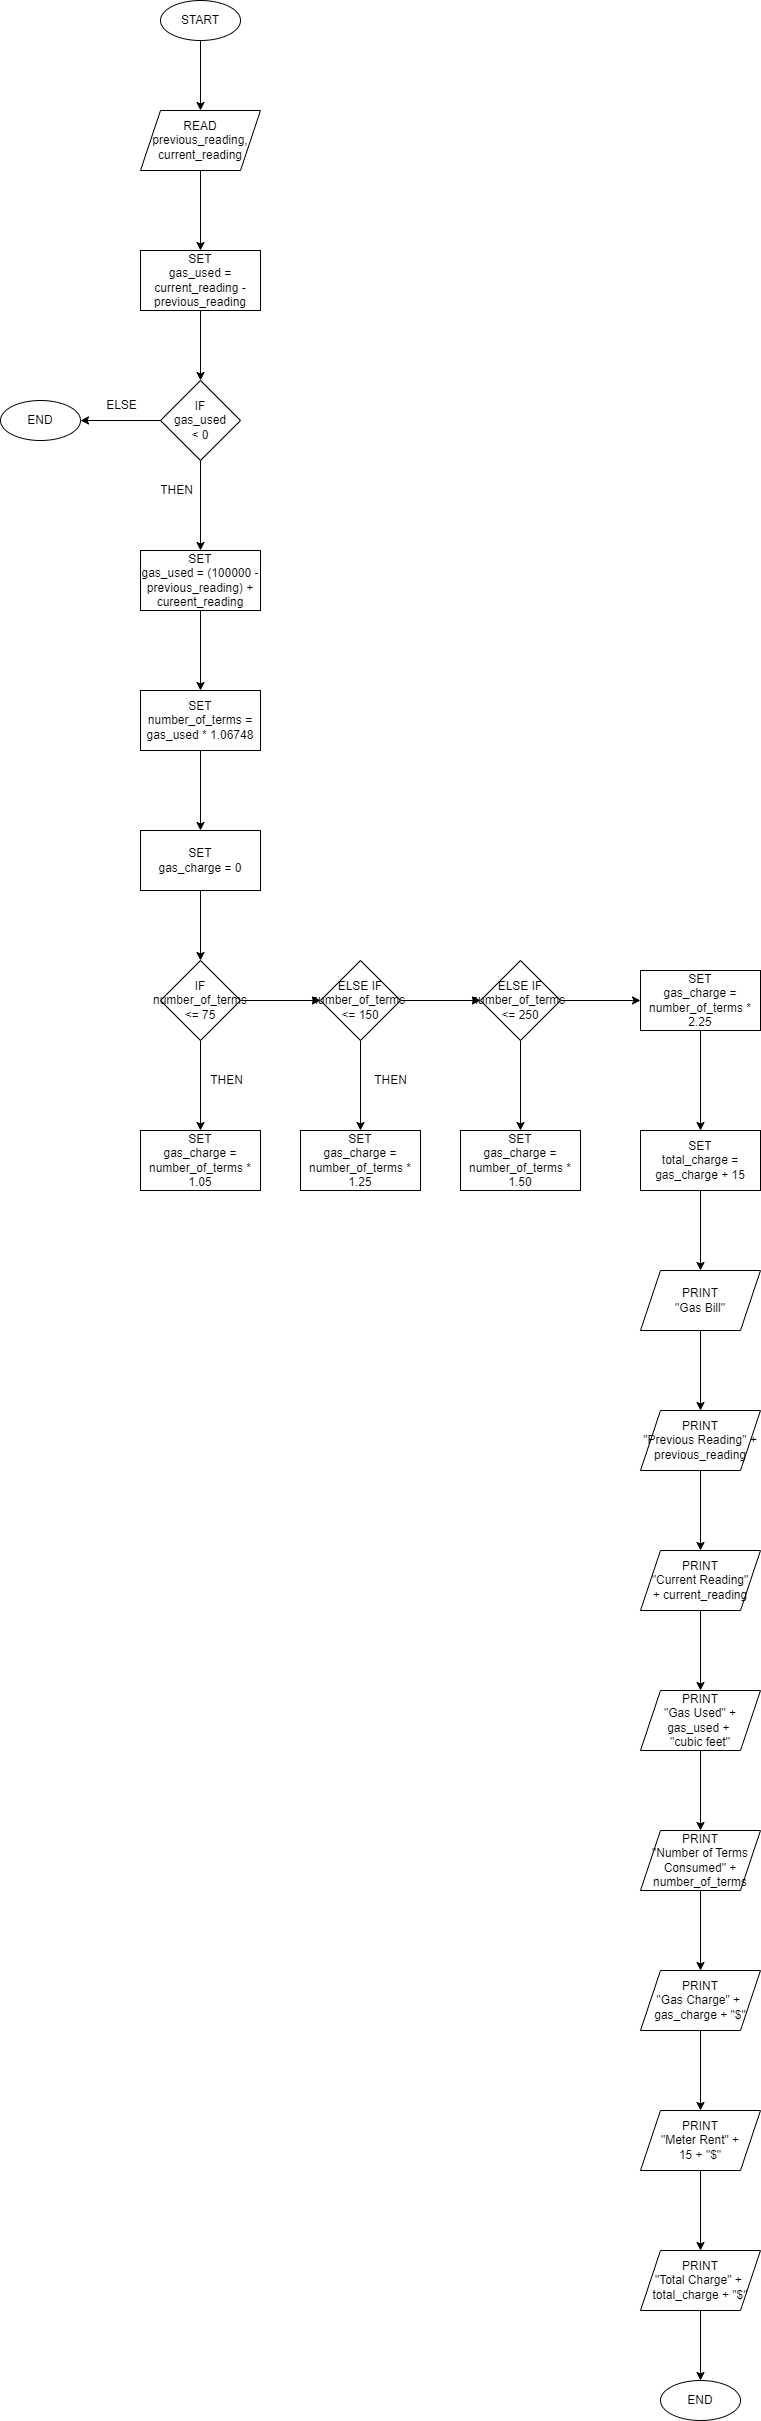

The diagram above was exported from draw.io. Its source (the exported page's mxGraphModel, read from the mxfile embedded in the PNG):
<mxGraphModel dx="3974" dy="2186" grid="1" gridSize="10" guides="1" tooltips="1" connect="1" arrows="1" fold="1" page="1" pageScale="1" pageWidth="1169" pageHeight="827" math="0" shadow="0">
  <root>
    <mxCell id="0" />
    <mxCell id="1" parent="0" />
    <mxCell id="ihVLox9-CUgXD2sHFISc-3" value="" style="edgeStyle=none;html=1;" edge="1" parent="1" source="ihVLox9-CUgXD2sHFISc-1">
      <mxGeometry relative="1" as="geometry">
        <mxPoint x="414" y="130" as="targetPoint" />
      </mxGeometry>
    </mxCell>
    <mxCell id="ihVLox9-CUgXD2sHFISc-1" value="START" style="ellipse;whiteSpace=wrap;html=1;" vertex="1" parent="1">
      <mxGeometry x="374" y="20" width="80" height="40" as="geometry" />
    </mxCell>
    <mxCell id="ihVLox9-CUgXD2sHFISc-5" value="" style="edgeStyle=none;html=1;" edge="1" parent="1" target="ihVLox9-CUgXD2sHFISc-4">
      <mxGeometry relative="1" as="geometry">
        <mxPoint x="414" y="190" as="sourcePoint" />
      </mxGeometry>
    </mxCell>
    <mxCell id="ihVLox9-CUgXD2sHFISc-8" value="" style="edgeStyle=none;html=1;" edge="1" parent="1" source="ihVLox9-CUgXD2sHFISc-4" target="ihVLox9-CUgXD2sHFISc-7">
      <mxGeometry relative="1" as="geometry" />
    </mxCell>
    <mxCell id="ihVLox9-CUgXD2sHFISc-4" value="SET&lt;br&gt;gas_used = current_reading - previous_reading" style="whiteSpace=wrap;html=1;" vertex="1" parent="1">
      <mxGeometry x="354" y="270" width="120" height="60" as="geometry" />
    </mxCell>
    <mxCell id="ihVLox9-CUgXD2sHFISc-6" value="READ&lt;br&gt;previous_reading,&lt;br&gt;current_reading" style="shape=parallelogram;perimeter=parallelogramPerimeter;whiteSpace=wrap;html=1;fixedSize=1;" vertex="1" parent="1">
      <mxGeometry x="354" y="130" width="120" height="60" as="geometry" />
    </mxCell>
    <mxCell id="ihVLox9-CUgXD2sHFISc-10" value="" style="edgeStyle=none;html=1;" edge="1" parent="1" source="ihVLox9-CUgXD2sHFISc-7" target="ihVLox9-CUgXD2sHFISc-9">
      <mxGeometry relative="1" as="geometry" />
    </mxCell>
    <mxCell id="ihVLox9-CUgXD2sHFISc-58" value="" style="edgeStyle=none;html=1;fontSize=12;fontColor=#FFFFFF;" edge="1" parent="1" source="ihVLox9-CUgXD2sHFISc-7" target="ihVLox9-CUgXD2sHFISc-57">
      <mxGeometry relative="1" as="geometry" />
    </mxCell>
    <mxCell id="ihVLox9-CUgXD2sHFISc-7" value="IF&lt;br&gt;gas_used &lt;br&gt;&amp;lt; 0" style="rhombus;whiteSpace=wrap;html=1;" vertex="1" parent="1">
      <mxGeometry x="374" y="400" width="80" height="80" as="geometry" />
    </mxCell>
    <mxCell id="ihVLox9-CUgXD2sHFISc-16" value="" style="edgeStyle=none;html=1;" edge="1" parent="1" source="ihVLox9-CUgXD2sHFISc-9" target="ihVLox9-CUgXD2sHFISc-15">
      <mxGeometry relative="1" as="geometry" />
    </mxCell>
    <mxCell id="ihVLox9-CUgXD2sHFISc-9" value="SET&lt;br&gt;gas_used = (100000 - previous_reading) + cureent_reading" style="whiteSpace=wrap;html=1;" vertex="1" parent="1">
      <mxGeometry x="354" y="570" width="120" height="60" as="geometry" />
    </mxCell>
    <mxCell id="ihVLox9-CUgXD2sHFISc-13" value="THEN" style="text;html=1;align=center;verticalAlign=middle;resizable=0;points=[];autosize=1;strokeColor=none;fillColor=none;" vertex="1" parent="1">
      <mxGeometry x="360" y="495" width="60" height="30" as="geometry" />
    </mxCell>
    <mxCell id="ihVLox9-CUgXD2sHFISc-14" value="ELSE" style="text;html=1;align=center;verticalAlign=middle;resizable=0;points=[];autosize=1;strokeColor=none;fillColor=none;" vertex="1" parent="1">
      <mxGeometry x="310" y="410" width="50" height="30" as="geometry" />
    </mxCell>
    <mxCell id="ihVLox9-CUgXD2sHFISc-20" value="" style="edgeStyle=none;html=1;" edge="1" parent="1" source="ihVLox9-CUgXD2sHFISc-15" target="ihVLox9-CUgXD2sHFISc-19">
      <mxGeometry relative="1" as="geometry" />
    </mxCell>
    <mxCell id="ihVLox9-CUgXD2sHFISc-15" value="SET&lt;br&gt;number_of_terms = gas_used * 1.06748" style="whiteSpace=wrap;html=1;" vertex="1" parent="1">
      <mxGeometry x="354" y="710" width="120" height="60" as="geometry" />
    </mxCell>
    <mxCell id="ihVLox9-CUgXD2sHFISc-22" value="" style="edgeStyle=none;html=1;" edge="1" parent="1" source="ihVLox9-CUgXD2sHFISc-19" target="ihVLox9-CUgXD2sHFISc-21">
      <mxGeometry relative="1" as="geometry" />
    </mxCell>
    <mxCell id="ihVLox9-CUgXD2sHFISc-19" value="SET&lt;br&gt;gas_charge = 0" style="whiteSpace=wrap;html=1;" vertex="1" parent="1">
      <mxGeometry x="354" y="850" width="120" height="60" as="geometry" />
    </mxCell>
    <mxCell id="ihVLox9-CUgXD2sHFISc-24" value="" style="edgeStyle=none;html=1;" edge="1" parent="1" source="ihVLox9-CUgXD2sHFISc-21" target="ihVLox9-CUgXD2sHFISc-23">
      <mxGeometry relative="1" as="geometry" />
    </mxCell>
    <mxCell id="ihVLox9-CUgXD2sHFISc-30" value="" style="edgeStyle=none;html=1;" edge="1" parent="1" source="ihVLox9-CUgXD2sHFISc-21" target="ihVLox9-CUgXD2sHFISc-29">
      <mxGeometry relative="1" as="geometry" />
    </mxCell>
    <mxCell id="ihVLox9-CUgXD2sHFISc-21" value="IF&lt;br&gt;number_of_terms&lt;br&gt;&amp;lt;= 75" style="rhombus;whiteSpace=wrap;html=1;" vertex="1" parent="1">
      <mxGeometry x="374" y="980" width="80" height="80" as="geometry" />
    </mxCell>
    <mxCell id="ihVLox9-CUgXD2sHFISc-23" value="SET&lt;br&gt;gas_charge = number_of_terms * 1.05" style="whiteSpace=wrap;html=1;" vertex="1" parent="1">
      <mxGeometry x="354" y="1150" width="120" height="60" as="geometry" />
    </mxCell>
    <mxCell id="ihVLox9-CUgXD2sHFISc-25" value="THEN" style="text;html=1;align=center;verticalAlign=middle;resizable=0;points=[];autosize=1;strokeColor=none;fillColor=none;" vertex="1" parent="1">
      <mxGeometry x="410" y="1085" width="60" height="30" as="geometry" />
    </mxCell>
    <mxCell id="ihVLox9-CUgXD2sHFISc-32" value="" style="edgeStyle=none;html=1;" edge="1" parent="1" source="ihVLox9-CUgXD2sHFISc-29" target="ihVLox9-CUgXD2sHFISc-31">
      <mxGeometry relative="1" as="geometry" />
    </mxCell>
    <mxCell id="ihVLox9-CUgXD2sHFISc-35" value="" style="edgeStyle=none;html=1;" edge="1" parent="1" source="ihVLox9-CUgXD2sHFISc-29" target="ihVLox9-CUgXD2sHFISc-34">
      <mxGeometry relative="1" as="geometry" />
    </mxCell>
    <mxCell id="ihVLox9-CUgXD2sHFISc-29" value="ELSE IF&lt;br&gt;number_of_terms&amp;nbsp;&lt;br&gt;&amp;lt;= 150" style="rhombus;whiteSpace=wrap;html=1;" vertex="1" parent="1">
      <mxGeometry x="534" y="980" width="80" height="80" as="geometry" />
    </mxCell>
    <mxCell id="ihVLox9-CUgXD2sHFISc-31" value="SET&lt;br&gt;gas_charge = number_of_terms * 1.25" style="whiteSpace=wrap;html=1;" vertex="1" parent="1">
      <mxGeometry x="514" y="1150" width="120" height="60" as="geometry" />
    </mxCell>
    <mxCell id="ihVLox9-CUgXD2sHFISc-33" value="THEN" style="text;html=1;align=center;verticalAlign=middle;resizable=0;points=[];autosize=1;strokeColor=none;fillColor=none;" vertex="1" parent="1">
      <mxGeometry x="574" y="1085" width="60" height="30" as="geometry" />
    </mxCell>
    <mxCell id="ihVLox9-CUgXD2sHFISc-38" value="" style="edgeStyle=none;html=1;fontSize=8;fontColor=none;" edge="1" parent="1" source="ihVLox9-CUgXD2sHFISc-34" target="ihVLox9-CUgXD2sHFISc-37">
      <mxGeometry relative="1" as="geometry" />
    </mxCell>
    <mxCell id="ihVLox9-CUgXD2sHFISc-41" value="" style="edgeStyle=none;html=1;fontSize=8;fontColor=none;" edge="1" parent="1" source="ihVLox9-CUgXD2sHFISc-34">
      <mxGeometry relative="1" as="geometry">
        <mxPoint x="854" y="1020" as="targetPoint" />
      </mxGeometry>
    </mxCell>
    <mxCell id="ihVLox9-CUgXD2sHFISc-34" value="ELSE IF&lt;br&gt;number_of_terms&amp;nbsp;&lt;br&gt;&amp;lt;= 250" style="rhombus;whiteSpace=wrap;html=1;" vertex="1" parent="1">
      <mxGeometry x="694" y="980" width="80" height="80" as="geometry" />
    </mxCell>
    <mxCell id="ihVLox9-CUgXD2sHFISc-37" value="SET&lt;br&gt;gas_charge = number_of_terms * 1.50" style="whiteSpace=wrap;html=1;" vertex="1" parent="1">
      <mxGeometry x="674" y="1150" width="120" height="60" as="geometry" />
    </mxCell>
    <mxCell id="ihVLox9-CUgXD2sHFISc-47" value="" style="edgeStyle=none;html=1;fontSize=8;fontColor=none;" edge="1" parent="1" source="ihVLox9-CUgXD2sHFISc-42" target="ihVLox9-CUgXD2sHFISc-46">
      <mxGeometry relative="1" as="geometry" />
    </mxCell>
    <mxCell id="ihVLox9-CUgXD2sHFISc-42" value="SET&lt;br&gt;gas_charge = number_of_terms * 2.25" style="whiteSpace=wrap;html=1;" vertex="1" parent="1">
      <mxGeometry x="854" y="990" width="120" height="60" as="geometry" />
    </mxCell>
    <mxCell id="ihVLox9-CUgXD2sHFISc-52" value="" style="edgeStyle=none;html=1;fontSize=12;fontColor=#FFFFFF;" edge="1" parent="1" source="ihVLox9-CUgXD2sHFISc-46" target="ihVLox9-CUgXD2sHFISc-51">
      <mxGeometry relative="1" as="geometry" />
    </mxCell>
    <mxCell id="ihVLox9-CUgXD2sHFISc-46" value="SET&lt;br&gt;total_charge = gas_charge + 15" style="whiteSpace=wrap;html=1;" vertex="1" parent="1">
      <mxGeometry x="854" y="1150" width="120" height="60" as="geometry" />
    </mxCell>
    <mxCell id="ihVLox9-CUgXD2sHFISc-50" value="ELSE" style="text;html=1;align=center;verticalAlign=middle;resizable=0;points=[];autosize=1;strokeColor=none;fillColor=none;fontSize=12;fontColor=#FFFFFF;" vertex="1" parent="1">
      <mxGeometry x="785" y="990" width="50" height="30" as="geometry" />
    </mxCell>
    <mxCell id="ihVLox9-CUgXD2sHFISc-54" value="" style="edgeStyle=none;html=1;fontSize=12;fontColor=#FFFFFF;" edge="1" parent="1" source="ihVLox9-CUgXD2sHFISc-51" target="ihVLox9-CUgXD2sHFISc-53">
      <mxGeometry relative="1" as="geometry" />
    </mxCell>
    <mxCell id="ihVLox9-CUgXD2sHFISc-51" value="PRINT&lt;br&gt;&quot;Gas Bill&quot;" style="shape=parallelogram;perimeter=parallelogramPerimeter;whiteSpace=wrap;html=1;fixedSize=1;" vertex="1" parent="1">
      <mxGeometry x="854" y="1290" width="120" height="60" as="geometry" />
    </mxCell>
    <mxCell id="ihVLox9-CUgXD2sHFISc-60" value="" style="edgeStyle=none;html=1;fontSize=12;fontColor=#FFFFFF;" edge="1" parent="1" source="ihVLox9-CUgXD2sHFISc-53" target="ihVLox9-CUgXD2sHFISc-59">
      <mxGeometry relative="1" as="geometry" />
    </mxCell>
    <mxCell id="ihVLox9-CUgXD2sHFISc-53" value="PRINT&lt;br&gt;&quot;Previous Reading&quot; +&lt;br&gt;previous_reading" style="shape=parallelogram;perimeter=parallelogramPerimeter;whiteSpace=wrap;html=1;fixedSize=1;" vertex="1" parent="1">
      <mxGeometry x="854" y="1430" width="120" height="60" as="geometry" />
    </mxCell>
    <mxCell id="ihVLox9-CUgXD2sHFISc-57" value="END" style="ellipse;whiteSpace=wrap;html=1;" vertex="1" parent="1">
      <mxGeometry x="214" y="420" width="80" height="40" as="geometry" />
    </mxCell>
    <mxCell id="ihVLox9-CUgXD2sHFISc-62" value="" style="edgeStyle=none;html=1;fontSize=12;fontColor=#FFFFFF;" edge="1" parent="1" source="ihVLox9-CUgXD2sHFISc-59" target="ihVLox9-CUgXD2sHFISc-61">
      <mxGeometry relative="1" as="geometry" />
    </mxCell>
    <mxCell id="ihVLox9-CUgXD2sHFISc-59" value="PRINT&lt;br&gt;&quot;Current Reading&quot;&lt;br&gt;+ current_reading" style="shape=parallelogram;perimeter=parallelogramPerimeter;whiteSpace=wrap;html=1;fixedSize=1;" vertex="1" parent="1">
      <mxGeometry x="854" y="1570" width="120" height="60" as="geometry" />
    </mxCell>
    <mxCell id="ihVLox9-CUgXD2sHFISc-64" value="" style="edgeStyle=none;html=1;fontSize=12;fontColor=#FFFFFF;" edge="1" parent="1" source="ihVLox9-CUgXD2sHFISc-61" target="ihVLox9-CUgXD2sHFISc-63">
      <mxGeometry relative="1" as="geometry" />
    </mxCell>
    <mxCell id="ihVLox9-CUgXD2sHFISc-61" value="PRINT&lt;br&gt;&quot;Gas Used&quot; +&lt;br&gt;gas_used +&amp;nbsp;&lt;br&gt;&quot;cubic feet&quot;" style="shape=parallelogram;perimeter=parallelogramPerimeter;whiteSpace=wrap;html=1;fixedSize=1;" vertex="1" parent="1">
      <mxGeometry x="854" y="1710" width="120" height="60" as="geometry" />
    </mxCell>
    <mxCell id="ihVLox9-CUgXD2sHFISc-66" value="" style="edgeStyle=none;html=1;fontSize=12;fontColor=#FFFFFF;" edge="1" parent="1" source="ihVLox9-CUgXD2sHFISc-63" target="ihVLox9-CUgXD2sHFISc-65">
      <mxGeometry relative="1" as="geometry" />
    </mxCell>
    <mxCell id="ihVLox9-CUgXD2sHFISc-63" value="PRINT&lt;br&gt;&quot;Number of Terms Consumed&quot; +&lt;br&gt;number_of_terms" style="shape=parallelogram;perimeter=parallelogramPerimeter;whiteSpace=wrap;html=1;fixedSize=1;" vertex="1" parent="1">
      <mxGeometry x="854" y="1850" width="120" height="60" as="geometry" />
    </mxCell>
    <mxCell id="ihVLox9-CUgXD2sHFISc-68" value="" style="edgeStyle=none;html=1;fontSize=12;fontColor=#FFFFFF;" edge="1" parent="1" source="ihVLox9-CUgXD2sHFISc-65" target="ihVLox9-CUgXD2sHFISc-67">
      <mxGeometry relative="1" as="geometry" />
    </mxCell>
    <mxCell id="ihVLox9-CUgXD2sHFISc-65" value="PRINT&lt;br&gt;&quot;Gas Charge&quot; +&amp;nbsp;&lt;br&gt;gas_charge + &quot;$&quot;" style="shape=parallelogram;perimeter=parallelogramPerimeter;whiteSpace=wrap;html=1;fixedSize=1;" vertex="1" parent="1">
      <mxGeometry x="854" y="1990" width="120" height="60" as="geometry" />
    </mxCell>
    <mxCell id="ihVLox9-CUgXD2sHFISc-70" value="" style="edgeStyle=none;html=1;fontSize=12;fontColor=#FFFFFF;" edge="1" parent="1" source="ihVLox9-CUgXD2sHFISc-67" target="ihVLox9-CUgXD2sHFISc-69">
      <mxGeometry relative="1" as="geometry" />
    </mxCell>
    <mxCell id="ihVLox9-CUgXD2sHFISc-67" value="PRINT&lt;br&gt;&quot;Meter Rent&quot; +&lt;br&gt;15 + &quot;$&quot;" style="shape=parallelogram;perimeter=parallelogramPerimeter;whiteSpace=wrap;html=1;fixedSize=1;" vertex="1" parent="1">
      <mxGeometry x="854" y="2130" width="120" height="60" as="geometry" />
    </mxCell>
    <mxCell id="ihVLox9-CUgXD2sHFISc-73" value="" style="edgeStyle=none;html=1;fontSize=12;fontColor=#FFFFFF;" edge="1" parent="1" source="ihVLox9-CUgXD2sHFISc-69" target="ihVLox9-CUgXD2sHFISc-72">
      <mxGeometry relative="1" as="geometry" />
    </mxCell>
    <mxCell id="ihVLox9-CUgXD2sHFISc-69" value="PRINT&lt;br&gt;&quot;Total Charge&quot; +&amp;nbsp;&lt;br&gt;total_charge + &quot;$&quot;" style="shape=parallelogram;perimeter=parallelogramPerimeter;whiteSpace=wrap;html=1;fixedSize=1;" vertex="1" parent="1">
      <mxGeometry x="854" y="2270" width="120" height="60" as="geometry" />
    </mxCell>
    <mxCell id="ihVLox9-CUgXD2sHFISc-72" value="END" style="ellipse;whiteSpace=wrap;html=1;" vertex="1" parent="1">
      <mxGeometry x="874" y="2400" width="80" height="40" as="geometry" />
    </mxCell>
  </root>
</mxGraphModel>